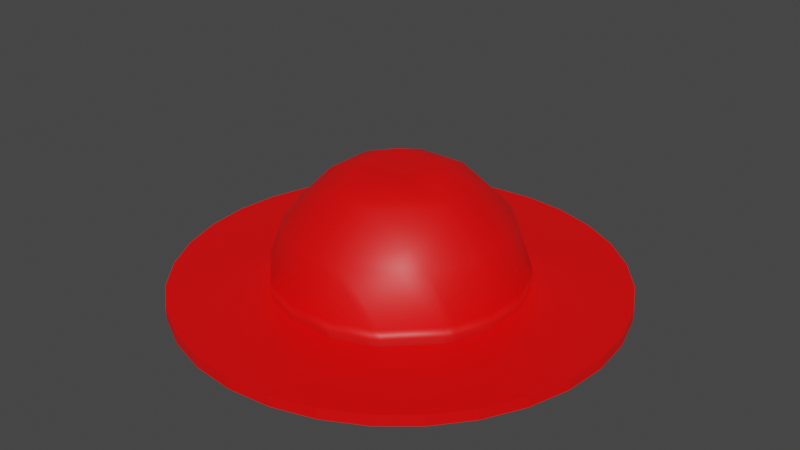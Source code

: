 # Source: hoed.blend  (saved by Blender 3.0.42; exported with 4.5.12 LTS)
import bpy
from mathutils import Matrix  # noqa: F401  (used for matrix-valued properties, if any)

bpy.ops.wm.read_factory_settings(use_empty=True)
scene = bpy.context.scene
scene.name = 'Scene'

# ---- collections
col_collection = bpy.data.collections.new('Collection'); scene.collection.children.link(col_collection)

# ---- materials (node trees are filled in below, after node groups)
mat_material_001 = bpy.data.materials.new('Material.001')
mat_material_001.use_transparent_shadow = False

# ---- material node trees
mat_material_001.use_nodes = True; mat_material_001.node_tree.nodes.clear()
_N = mat_material_001.node_tree.nodes; _L = mat_material_001.node_tree.links
n0 = _N.new('ShaderNodeBsdfPrincipled'); n0.name = 'Principled BSDF'; n0.location = (10, 300)
n0.distribution = 'GGX'
n0.subsurface_method = 'RANDOM_WALK_SKIN'
n0.inputs[0].default_value = (1.0, 0.0, 0.0, 1.0)
n0.inputs[3].default_value = 1.45
n0.inputs[27].default_value = (0.0, 0.0, 0.0, 1.0)
n0.inputs[28].default_value = 1.0
n1 = _N.new('ShaderNodeOutputMaterial'); n1.name = 'Material Output'; n1.location = (300, 300)
_L.new(n0.outputs[0], n1.inputs[0])
n1.is_active_output = True

# ---- world
world_world = bpy.data.worlds.new('World'); scene.world = world_world
world_world.use_nodes = True; world_world.node_tree.nodes.clear()
_N = world_world.node_tree.nodes; _L = world_world.node_tree.links
n0 = _N.new('ShaderNodeOutputWorld'); n0.name = 'World Output'; n0.location = (300, 300)
n1 = _N.new('ShaderNodeBackground'); n1.name = 'Background'; n1.location = (10, 300)
n1.inputs[0].default_value = (0.05088, 0.05088, 0.05088, 1.0)
_L.new(n1.outputs[0], n0.inputs[0])
n0.is_active_output = True
world_world.color = (0.05088, 0.05088, 0.05088)
world_world.use_sun_shadow = False
world_world.sun_shadow_jitter_overblur = 0.0

# ---- meshes
me_cylinder = bpy.data.meshes.new('Cylinder')
me_cylinder.from_pydata([(0.0, 1.0, -1.0), (0.3, 0.3, 15.52), (0.0, 1.0, 1.0), (0.3, 0.3879, 12.0), (0.1951, 0.9808, -1.0), (0.3879, 0.3, 12.0), (0.1951, 0.9808, 1.0), (0.3, 0.4804, 4.0), (0.3827, 0.9239, -1.0), (0.4804, 0.3, 4.0), (0.3827, 0.9239, 1.0), (0.5, 0.2651, 4.0), (0.5556, 0.8315, -1.0), (0.5576, 0.1, 4.0), (0.5556, 0.8315, 1.0), (0.5, -0.2651, 4.0), (0.7071, 0.7071, -1.0), (0.5576, -0.1, 4.0), (0.7071, 0.7071, 1.0), (0.5, -0.1, 10.6), (0.8315, 0.5556, -1.0), (0.5, 0.1, 10.6), (0.8315, 0.5556, 1.0), (0.4804, -0.1, 12.0), (0.9239, 0.3827, -1.0), (0.4804, 0.1, 12.0), (0.9239, 0.3827, 1.0), (0.3, -0.1, 19.22), (0.9808, 0.1951, -1.0), (0.3, 0.1, 19.22), (0.9808, 0.1951, 1.0), (0.2651, -0.1, 20.0), (0.2651, 0.1, 20.0), (1.0, -4.371e-08, -1.0), (1.0, -4.371e-08, 1.0), (0.1, -0.1, 22.3), (0.9808, -0.1951, -1.0), (0.1, 0.1, 22.3), (0.9808, -0.1951, 1.0), (0.1, -0.2651, 20.0), (-0.1, -0.1, 22.3), (0.9239, -0.3827, -1.0), (-0.1, -0.2651, 20.0), (0.9239, -0.3827, 1.0), (-0.1, -0.3, 19.22), (0.8315, -0.5556, -1.0), (0.1, -0.3, 19.22), (0.8315, -0.5556, 1.0), (0.1, -0.4804, 12.0), (0.7071, -0.7071, -1.0), (-0.1, -0.4804, 12.0), (0.7071, -0.7071, 1.0), (-0.1, -0.5, 10.6), (0.5556, -0.8315, -1.0), (0.1, -0.5, 10.6), (0.5556, -0.8315, 1.0), (0.1, -0.5576, 4.0), (0.3827, -0.9239, -1.0), (-0.1, -0.5576, 4.0), (0.3827, -0.9239, 1.0), (0.1951, -0.9808, -1.0), (0.1, 0.5576, 4.0), (0.1951, -0.9808, 1.0), (-0.1, 0.5576, 4.0), (-8.742e-08, -1.0, -1.0), (-0.1, 0.5, 10.6), (0.1, 0.5, 10.6), (-8.742e-08, -1.0, 1.0), (-0.1951, -0.9808, -1.0), (0.1, 0.4804, 12.0), (-0.1951, -0.9808, 1.0), (-0.1, 0.4804, 12.0), (-0.3827, -0.9239, -1.0), (-0.1, 0.3, 19.22), (-0.3827, -0.9239, 1.0), (0.1, 0.3, 19.22), (-0.5556, -0.8315, -1.0), (0.1, 0.2651, 20.0), (-0.5556, -0.8315, 1.0), (-0.1, 0.2651, 20.0), (-0.7071, -0.7071, -1.0), (-0.1, 0.1, 22.3), (-0.7071, -0.7071, 1.0), (-0.2651, 0.1, 20.0), (-0.8315, -0.5556, -1.0), (-0.2651, -0.1, 20.0), (-0.8315, -0.5556, 1.0), (-0.3, -0.1, 19.22), (-0.9239, -0.3827, -1.0), (-0.3, 0.1, 19.22), (-0.9239, -0.3827, 1.0), (-0.4804, -0.1, 12.0), (-0.9808, -0.1951, -1.0), (-0.4804, 0.1, 12.0), (-0.9808, -0.1951, 1.0), (-0.5, -0.1, 10.6), (-1.0, 1.192e-08, -1.0), (-0.5, 0.1, 10.6), (-1.0, 1.192e-08, 1.0), (-0.5, 0.2651, 4.0), (-0.4804, 0.3, 4.0), (-0.9808, 0.1951, -1.0), (-0.3879, 0.3, 12.0), (-0.9808, 0.1951, 1.0), (-0.9239, 0.3827, -1.0), (-0.5, -0.2651, 4.0), (-0.9239, 0.3827, 1.0), (-0.4804, -0.3, 4.0), (-0.8315, 0.5556, -1.0), (-0.3, -0.4804, 4.0), (-0.8315, 0.5556, 1.0), (-0.2651, -0.5, 4.0), (-0.5576, -0.1, 4.0), (-0.7071, 0.7071, -1.0), (-0.7071, 0.7071, 1.0), (-0.5576, 0.1, 4.0), (-0.5556, 0.8315, -1.0), (-0.3, 0.4804, 4.0), (-0.5556, 0.8315, 1.0), (-0.2651, 0.5, 4.0), (-0.3, 0.3879, 12.0), (-0.3827, 0.9239, -1.0), (-0.3827, 0.9239, 1.0), (-0.3, 0.3, 15.52), (-0.1951, 0.9808, -1.0), (-0.3879, -0.3, 12.0), (-0.3, -0.3, 15.52), (-0.1951, 0.9808, 1.0), (-0.3, -0.3879, 12.0), (0.2651, 0.5, 4.0), (0.3, -0.4804, 4.0), (0.4804, -0.3, 4.0), (0.3, -0.3879, 12.0), (0.3879, -0.3, 12.0), (0.3, -0.3, 15.52), (0.2651, -0.5, 4.0), (-0.3, -0.4804, 1.0), (-0.5, -0.2651, 1.0), (-0.5576, -0.1, 1.0), (-0.5576, 0.1, 1.0), (-0.4804, -0.3, 1.0), (-0.5, 0.2651, 1.0), (-0.4804, 0.3, 1.0), (-0.1, 0.5576, 1.0), (0.2144, 0.5177, 1.0), (0.1, 0.5576, 1.0), (-0.2651, -0.5, 1.0), (-0.2144, -0.5177, 1.0), (-0.3, 0.4804, 1.0), (-0.2651, 0.5, 1.0), (0.1, -0.5576, 1.0), (-0.1, -0.5576, 1.0), (0.2651, -0.5, 1.0), (0.2651, 0.5, 1.0), (0.4804, -0.3, 1.0), (0.4804, 0.3, 1.0), (0.5576, -0.1, 1.0), (0.5576, 0.1, 1.0), (0.5, -0.2651, 1.0), (0.5, 0.2651, 1.0), (0.3, -0.4804, 1.0), (0.3, 0.4804, 1.0)], [], [(0, 2, 6, 4), (4, 6, 10, 8), (8, 10, 14, 12), (12, 14, 18, 16), (16, 18, 22, 20), (20, 22, 26, 24), (24, 26, 30, 28), (28, 30, 34, 33), (33, 34, 38, 36), (36, 38, 43, 41), (41, 43, 47, 45), (45, 47, 51, 49), (49, 51, 55, 53), (53, 55, 59, 57), (57, 59, 62, 60), (60, 62, 67, 64), (64, 67, 70, 68), (68, 70, 74, 72), (72, 74, 78, 76), (76, 78, 82, 80), (80, 82, 86, 84), (84, 86, 90, 88), (88, 90, 94, 92), (92, 94, 98, 96), (96, 98, 103, 101), (101, 103, 106, 104), (104, 106, 110, 108), (108, 110, 114, 113), (113, 114, 118, 116), (116, 118, 122, 121), (114, 110, 106, 103, 98, 94, 90, 86, 82, 78, 74, 147, 146, 136, 140, 137, 138, 139, 141, 142, 148, 149, 143, 145, 144, 10, 6, 2, 127, 122, 118), (74, 70, 67, 62, 59, 55, 51, 47, 43, 38, 34, 30, 26, 22, 18, 14, 10, 144, 153, 161, 155, 159, 157, 156, 158, 154, 160, 152, 150, 151, 147), (121, 122, 127, 124), (124, 127, 2, 0), (124, 0, 4, 8, 12, 16, 20, 24, 28, 33, 36, 41, 45, 49, 53, 57, 60, 64, 68, 72, 76, 80, 84, 88, 92, 96, 101, 104, 108, 113, 116, 121), (5, 3, 1), (3, 5, 9, 7), (161, 7, 9, 155), (155, 9, 11, 159), (159, 11, 13, 157), (156, 17, 15, 158), (15, 17, 19), (17, 13, 21, 19), (21, 25, 23, 19), (23, 25, 29, 27), (29, 32, 31, 27), (31, 32, 37, 35), (39, 31, 35), (42, 39, 35, 40), (46, 39, 42, 44), (50, 48, 46, 44), (54, 48, 50, 52), (58, 56, 54, 52), (150, 56, 58, 151), (143, 63, 61, 145), (66, 61, 63, 65), (71, 69, 66, 65), (75, 69, 71, 73), (79, 77, 75, 73), (37, 77, 79, 81), (79, 83, 81), (81, 83, 85, 40), (85, 83, 89, 87), (89, 93, 91, 87), (91, 93, 97, 95), (102, 100, 99, 97), (93, 102, 97), (141, 99, 100, 142), (140, 107, 105, 137), (136, 109, 107, 140), (146, 111, 109, 136), (137, 105, 112, 138), (112, 105, 95), (138, 112, 115, 139), (142, 100, 117, 148), (148, 117, 119, 149), (139, 115, 99, 141), (100, 102, 120, 117), (120, 102, 123), (107, 125, 91, 95), (105, 107, 95), (97, 115, 112, 95), (123, 102, 93, 89), (87, 91, 125, 126), (125, 128, 126), (63, 119, 65), (145, 61, 129, 153, 144), (149, 119, 63, 143), (154, 131, 130, 160), (131, 133, 132, 130), (132, 133, 134), (160, 130, 135, 152), (152, 135, 56, 150), (151, 58, 111, 146, 147), (111, 58, 52), (130, 132, 48, 54), (135, 130, 54), (52, 50, 128, 109), (111, 52, 109), (48, 132, 134, 46), (128, 50, 44, 126), (85, 42, 40), (35, 37, 81, 40), (32, 29, 1, 75), (77, 32, 75), (158, 15, 131, 154), (157, 13, 17, 156), (153, 129, 7, 161), (9, 5, 25, 21), (11, 9, 21), (3, 7, 129, 66), (69, 3, 66), (25, 5, 1, 29), (13, 11, 21), (133, 23, 27, 134), (133, 131, 15, 19), (23, 133, 19), (1, 3, 69, 75), (129, 61, 66), (32, 77, 37), (27, 31, 39, 46), (134, 27, 46), (56, 135, 54), (73, 71, 120, 123), (71, 65, 119, 117), (120, 71, 117), (79, 73, 123, 89), (83, 79, 89), (99, 115, 97), (42, 85, 87, 126), (44, 42, 126), (128, 125, 107, 109)])
me_cylinder.polygons.foreach_set('use_smooth', [0, 0, 0, 0, 0, 0, 0, 0, 0, 0, 0, 0, 0, 0, 0, 0, 0, 0, 0, 0, 0, 0, 0, 0, 0, 0, 0, 0, 0, 0, 0, 0, 0, 0, 0, 1, 1, 1, 1, 1, 1, 1, 1, 1, 1, 1, 1, 1, 1, 1, 1, 1, 1, 1, 1, 1, 1, 1, 1, 1, 1, 1, 1, 1, 1, 1, 1, 1, 1, 1, 1, 1, 1, 1, 1, 1, 1, 1, 1, 1, 1, 1, 1, 1, 1, 1, 1, 1, 1, 1, 1, 1, 1, 1, 1, 1, 1, 1, 1, 1, 1, 1, 1, 1, 1, 1, 1, 1, 1, 1, 1, 1, 1, 1, 1, 1, 1, 1, 1, 1, 1, 1, 1, 1, 1, 1, 1, 1, 1, 1, 1, 1])
_uv = me_cylinder.uv_layers.new(name='UVMap')
_uv.uv.foreach_set('vector', [1.0, 0.5, 1.0, 1.0, 0.9688, 1.0, 0.9688, 0.5, 0.9688, 0.5, 0.9688, 1.0, 0.9375, 1.0, 0.9375, 0.5, 0.9375, 0.5, 0.9375, 1.0, 0.9062, 1.0, 0.9062, 0.5, 0.9062, 0.5, 0.9062, 1.0, 0.875, 1.0, 0.875, 0.5, 0.875, 0.5, 0.875, 1.0, 0.8438, 1.0, 0.8438, 0.5, 0.8438, 0.5, 0.8438, 1.0, 0.8125, 1.0, 0.8125, 0.5, 0.8125, 0.5, 0.8125, 1.0, 0.7812, 1.0, 0.7812, 0.5, 0.7812, 0.5, 0.7812, 1.0, 0.75, 1.0, 0.75, 0.5, 0.75, 0.5, 0.75, 1.0, 0.7188, 1.0, 0.7188, 0.5, 0.7188, 0.5, 0.7188, 1.0, 0.6875, 1.0, 0.6875, 0.5, 0.6875, 0.5, 0.6875, 1.0, 0.6562, 1.0, 0.6562, 0.5, 0.6562, 0.5, 0.6562, 1.0, 0.625, 1.0, 0.625, 0.5, 0.625, 0.5, 0.625, 1.0, 0.5938, 1.0, 0.5938, 0.5, 0.5938, 0.5, 0.5938, 1.0, 0.5625, 1.0, 0.5625, 0.5, 0.5625, 0.5, 0.5625, 1.0, 0.5312, 1.0, 0.5312, 0.5, 0.5312, 0.5, 0.5312, 1.0, 0.5, 1.0, 0.5, 0.5, 0.5, 0.5, 0.5, 1.0, 0.4688, 1.0, 0.4688, 0.5, 0.4688, 0.5, 0.4688, 1.0, 0.4375, 1.0, 0.4375, 0.5, 0.4375, 0.5, 0.4375, 1.0, 0.4062, 1.0, 0.4062, 0.5, 0.4062, 0.5, 0.4062, 1.0, 0.375, 1.0, 0.375, 0.5, 0.375, 0.5, 0.375, 1.0, 0.3438, 1.0, 0.3438, 0.5, 0.3438, 0.5, 0.3438, 1.0, 0.3125, 1.0, 0.3125, 0.5, 0.3125, 0.5, 0.3125, 1.0, 0.2812, 1.0, 0.2812, 0.5, 0.2812, 0.5, 0.2812, 1.0, 0.25, 1.0, 0.25, 0.5, 0.25, 0.5, 0.25, 1.0, 0.2188, 1.0, 0.2188, 0.5, 0.2188, 0.5, 0.2188, 1.0, 0.1875, 1.0, 0.1875, 0.5, 0.1875, 0.5, 0.1875, 1.0, 0.1562, 1.0, 0.1562, 0.5, 0.1562, 0.5, 0.1562, 1.0, 0.125, 1.0, 0.125, 0.5, 0.125, 0.5, 0.125, 1.0, 0.09375, 1.0, 0.09375, 0.5, 0.09375, 0.5, 0.09375, 1.0, 0.0625, 1.0, 0.0625, 0.5, 0.08029, 0.4197, 0.05045, 0.3833, 0.02827, 0.3418, 0.01461, 0.2968, 0.01, 0.25, 0.01461, 0.2032, 0.02827, 0.1582, 0.05045, 0.1167, 0.08029, 0.08029, 0.1167, 0.05045, 0.1582, 0.02827, 0.1985, 0.1258, 0.1864, 0.13, 0.178, 0.1347, 0.1347, 0.178, 0.13, 0.1864, 0.1162, 0.226, 0.1162, 0.274, 0.13, 0.3136, 0.1347, 0.322, 0.178, 0.3653, 0.1864, 0.37, 0.226, 0.3838, 0.274, 0.3838, 0.3015, 0.3742, 0.3418, 0.4717, 0.2968, 0.4854, 0.25, 0.49, 0.2032, 0.4854, 0.1582, 0.4717, 0.1167, 0.4496, 0.1582, 0.02827, 0.2032, 0.01461, 0.25, 0.01, 0.2968, 0.01461, 0.3418, 0.02827, 0.3833, 0.05045, 0.4197, 0.08029, 0.4496, 0.1167, 0.4717, 0.1582, 0.4854, 0.2032, 0.49, 0.25, 0.4854, 0.2968, 0.4717, 0.3418, 0.4496, 0.3833, 0.4197, 0.4197, 0.3833, 0.4496, 0.3418, 0.4717, 0.3015, 0.3742, 0.3136, 0.37, 0.322, 0.3653, 0.3653, 0.322, 0.37, 0.3136, 0.3838, 0.274, 0.3838, 0.226, 0.37, 0.1864, 0.3653, 0.178, 0.322, 0.1347, 0.3136, 0.13, 0.274, 0.1162, 0.226, 0.1162, 0.1985, 0.1258, 0.0625, 0.5, 0.0625, 1.0, 0.03125, 1.0, 0.03125, 0.5, 0.03125, 0.5, 0.03125, 1.0, 0.0, 1.0, 0.0, 0.5, 0.7032, 0.4854, 0.75, 0.49, 0.7968, 0.4854, 0.8418, 0.4717, 0.8833, 0.4496, 0.9197, 0.4197, 0.9496, 0.3833, 0.9717, 0.3418, 0.9854, 0.2968, 0.99, 0.25, 0.9854, 0.2032, 0.9717, 0.1582, 0.9496, 0.1167, 0.9197, 0.08029, 0.8833, 0.05045, 0.8418, 0.02827, 0.7968, 0.01461, 0.75, 0.01, 0.7032, 0.01461, 0.6582, 0.02827, 0.6167, 0.05045, 0.5803, 0.08029, 0.5504, 0.1167, 0.5283, 0.1582, 0.5146, 0.2032, 0.51, 0.25, 0.5146, 0.2968, 0.5283, 0.3418, 0.5504, 0.3833, 0.5803, 0.4197, 0.6167, 0.4496, 0.6582, 0.4717, 0.0, 0.0, 0.0, 0.0, 0.0, 0.0, 0.0, 0.0, 0.0, 0.0, 0.0, 0.0, 0.0, 0.0, 0.0, 0.0, 0.0, 0.0, 0.0, 0.0, 0.0, 0.0, 0.0, 0.0, 0.0, 0.0, 0.0, 0.0, 0.0, 0.0, 0.0, 0.0, 0.0, 0.0, 0.0, 0.0, 0.0, 0.0, 0.0, 0.0, 0.0, 0.0, 0.0, 0.0, 0.0, 0.0, 0.0, 0.0, 0.0, 0.0, 0.0, 0.0, 0.0, 0.0, 0.0, 0.0, 0.0, 0.0, 0.0, 0.0, 0.0, 0.0, 0.0, 0.0, 0.0, 0.0, 0.0, 0.0, 0.0, 0.0, 0.0, 0.0, 0.0, 0.0, 0.0, 0.0, 0.0, 0.0, 0.0, 0.0, 0.0, 0.0, 0.0, 0.0, 0.0, 0.0, 0.0, 0.0, 0.0, 0.0, 0.0, 0.0, 0.0, 0.0, 0.0, 0.0, 0.0, 0.0, 0.0, 0.0, 0.0, 0.0, 0.0, 0.0, 0.0, 0.0, 0.0, 0.0, 0.0, 0.0, 0.0, 0.0, 0.0, 0.0, 0.0, 0.0, 0.0, 0.0, 0.0, 0.0, 0.0, 0.0, 0.0, 0.0, 0.0, 0.0, 0.0, 0.0, 0.0, 0.0, 0.0, 0.0, 0.0, 0.0, 0.0, 0.0, 0.0, 0.0, 0.0, 0.0, 0.0, 0.0, 0.0, 0.0, 0.0, 0.0, 0.0, 0.0, 0.0, 0.0, 0.0, 0.0, 0.0, 0.0, 0.0, 0.0, 0.0, 0.0, 0.0, 0.0, 0.0, 0.0, 0.0, 0.0, 0.0, 0.0, 0.0, 0.0, 0.0, 0.0, 0.0, 0.0, 0.0, 0.0, 0.0, 0.0, 0.0, 0.0, 0.0, 0.0, 0.0, 0.0, 0.0, 0.0, 0.0, 0.0, 0.0, 0.0, 0.0, 0.0, 0.0, 0.0, 0.0, 0.0, 0.0, 0.0, 0.0, 0.0, 0.0, 0.0, 0.0, 0.0, 0.0, 0.0, 0.0, 0.0, 0.0, 0.0, 0.0, 0.0, 0.0, 0.0, 0.0, 0.0, 0.0, 0.0, 0.0, 0.0, 0.0, 0.0, 0.0, 0.0, 0.0, 0.0, 0.0, 0.0, 0.0, 0.0, 0.0, 0.0, 0.0, 0.0, 0.0, 0.0, 0.0, 0.0, 0.0, 0.0, 0.0, 0.0, 0.0, 0.0, 0.0, 0.0, 0.0, 0.0, 0.0, 0.0, 0.0, 0.0, 0.0, 0.0, 0.0, 0.0, 0.0, 0.0, 0.0, 0.0, 0.0, 0.0, 0.0, 0.0, 0.0, 0.0, 0.0, 0.0, 0.0, 0.0, 0.0, 0.0, 0.0, 0.0, 0.0, 0.0, 0.0, 0.0, 0.0, 0.0, 0.0, 0.0, 0.0, 0.0, 0.0, 0.0, 0.0, 0.0, 0.0, 0.0, 0.0, 0.0, 0.0, 0.0, 0.0, 0.0, 0.0, 0.0, 0.0, 0.0, 0.0, 0.0, 0.0, 0.0, 0.0, 0.0, 0.0, 0.0, 0.0, 0.0, 0.0, 0.0, 0.0, 0.0, 0.0, 0.0, 0.0, 0.0, 0.0, 0.0, 0.0, 0.0, 0.0, 0.0, 0.0, 0.0, 0.0, 0.0, 0.0, 0.0, 0.0, 0.0, 0.0, 0.0, 0.0, 0.0, 0.0, 0.0, 0.0, 0.0, 0.0, 0.0, 0.0, 0.0, 0.0, 0.0, 0.0, 0.0, 0.0, 0.0, 0.0, 0.0, 0.0, 0.0, 0.0, 0.0, 0.0, 0.0, 0.0, 0.0, 0.0, 0.0, 0.0, 0.0, 0.0, 0.0, 0.0, 0.0, 0.0, 0.0, 0.0, 0.0, 0.0, 0.0, 0.0, 0.0, 0.0, 0.0, 0.0, 0.0, 0.0, 0.0, 0.0, 0.0, 0.0, 0.0, 0.0, 0.0, 0.0, 0.0, 0.0, 0.0, 0.0, 0.0, 0.0, 0.0, 0.0, 0.0, 0.0, 0.0, 0.0, 0.0, 0.0, 0.0, 0.0, 0.0, 0.0, 0.0, 0.0, 0.0, 0.0, 0.0, 0.0, 0.0, 0.0, 0.0, 0.0, 0.0, 0.0, 0.0, 0.0, 0.0, 0.0, 0.0, 0.0, 0.0, 0.0, 0.0, 0.0, 0.0, 0.0, 0.0, 0.0, 0.0, 0.0, 0.0, 0.0, 0.0, 0.0, 0.0, 0.0, 0.0, 0.0, 0.0, 0.0, 0.0, 0.0, 0.0, 0.0, 0.0, 0.0, 0.0, 0.0, 0.0, 0.0, 0.0, 0.0, 0.0, 0.0, 0.0, 0.0, 0.0, 0.0, 0.0, 0.0, 0.0, 0.0, 0.0, 0.0, 0.0, 0.0, 0.0, 0.0, 0.0, 0.0, 0.0, 0.0, 0.0, 0.0, 0.0, 0.0, 0.0, 0.0, 0.0, 0.0, 0.0, 0.0, 0.0, 0.0, 0.0, 0.0, 0.0, 0.0, 0.0, 0.0, 0.0, 0.0, 0.0, 0.0, 0.0, 0.0, 0.0, 0.0, 0.0, 0.0, 0.0, 0.0, 0.0, 0.0, 0.0, 0.0, 0.0, 0.0, 0.0, 0.0, 0.0, 0.0, 0.0, 0.0, 0.0, 0.0, 0.0, 0.0, 0.0, 0.0, 0.0, 0.0, 0.0, 0.0, 0.0, 0.0, 0.0, 0.0, 0.0, 0.0, 0.0, 0.0, 0.0, 0.0, 0.0, 0.0, 0.0, 0.0, 0.0, 0.0, 0.0, 0.0, 0.0, 0.0, 0.0, 0.0, 0.0, 0.0, 0.0, 0.0, 0.0, 0.0, 0.0, 0.0, 0.0, 0.0, 0.0, 0.0, 0.0, 0.0, 0.0, 0.0, 0.0, 0.0, 0.0, 0.0, 0.0, 0.0, 0.0, 0.0, 0.0, 0.0, 0.0, 0.0, 0.0, 0.0, 0.0, 0.0, 0.0, 0.0, 0.0, 0.0, 0.0, 0.0, 0.0, 0.0, 0.0, 0.0, 0.0, 0.0, 0.0, 0.0, 0.0, 0.0, 0.0, 0.0, 0.0, 0.0, 0.0, 0.0, 0.0, 0.0, 0.0, 0.0, 0.0, 0.0, 0.0, 0.0, 0.0, 0.0, 0.0, 0.0, 0.0, 0.0, 0.0, 0.0, 0.0, 0.0, 0.0, 0.0, 0.0, 0.0, 0.0, 0.0, 0.0, 0.0, 0.0, 0.0, 0.0, 0.0, 0.0, 0.0, 0.0, 0.0, 0.0, 0.0, 0.0, 0.0, 0.0, 0.0, 0.0, 0.0, 0.0, 0.0, 0.0, 0.0, 0.0, 0.0, 0.0, 0.0, 0.0, 0.0, 0.0, 0.0, 0.0, 0.0, 0.0, 0.0, 0.0, 0.0, 0.0, 0.0, 0.0, 0.0, 0.0, 0.0, 0.0, 0.0, 0.0, 0.0, 0.0, 0.0, 0.0, 0.0, 0.0, 0.0, 0.0, 0.0, 0.0, 0.0, 0.0, 0.0, 0.0, 0.0, 0.0, 0.0, 0.0, 0.0, 0.0, 0.0, 0.0, 0.0, 0.0, 0.0, 0.0, 0.0, 0.0, 0.0, 0.0, 0.0, 0.0, 0.0, 0.0, 0.0, 0.0, 0.0, 0.0, 0.0, 0.0, 0.0, 0.0, 0.0, 0.0, 0.0, 0.0, 0.0, 0.0, 0.0, 0.0, 0.0, 0.0])
me_cylinder.materials.append(mat_material_001)
me_cylinder.use_remesh_fix_poles = True
me_cylinder.use_remesh_preserve_attributes = False
me_cylinder.update()

# ---- objects
ob_cylinder = bpy.data.objects.new('Cylinder', me_cylinder)

# ---- transforms, parenting, visibility, modifiers, constraints
ob_cylinder.location = (0.0, 0.0, 0.0)
ob_cylinder.scale = (2.0, 2.0, 0.05)

# ---- collection membership
col_collection.objects.link(ob_cylinder)

# ---- scene / render settings (as saved in the file)
scene.frame_start = 1; scene.frame_end = 250; scene.frame_set(1)
scene.render.engine = 'BLENDER_EEVEE_NEXT'
scene.cycles.sampling_pattern = 'TABULATED_SOBOL'
scene.cycles.use_light_tree = False
scene.view_settings.view_transform = 'Filmic'
bpy.context.view_layer.update()

# ---- added for rendering (the .blend has no active camera and no usable light): camera, sun
cam_auto = bpy.data.cameras.new('AutoCamera')
cam_auto.lens = 50.0
cam_auto.sensor_width = 36.0
cam_auto.clip_end = 1000.0
ob_auto_camera = bpy.data.objects.new('AutoCamera', cam_auto)
scene.collection.objects.link(ob_auto_camera)
ob_auto_camera.location = (5.34372, -6.41247, 4.80753)
ob_auto_camera.rotation_euler = (1.09748, -7.21219e-08, 0.694738)
scene.camera = ob_auto_camera
light_auto_sun = bpy.data.lights.new('AutoSun', 'SUN')
light_auto_sun.energy = 3.0
light_auto_sun.angle = 0.0523599
ob_auto_sun = bpy.data.objects.new('AutoSun', light_auto_sun)
scene.collection.objects.link(ob_auto_sun)
ob_auto_sun.rotation_euler = (0.872665, 0.174533, 0.523599)
bpy.context.view_layer.update()
